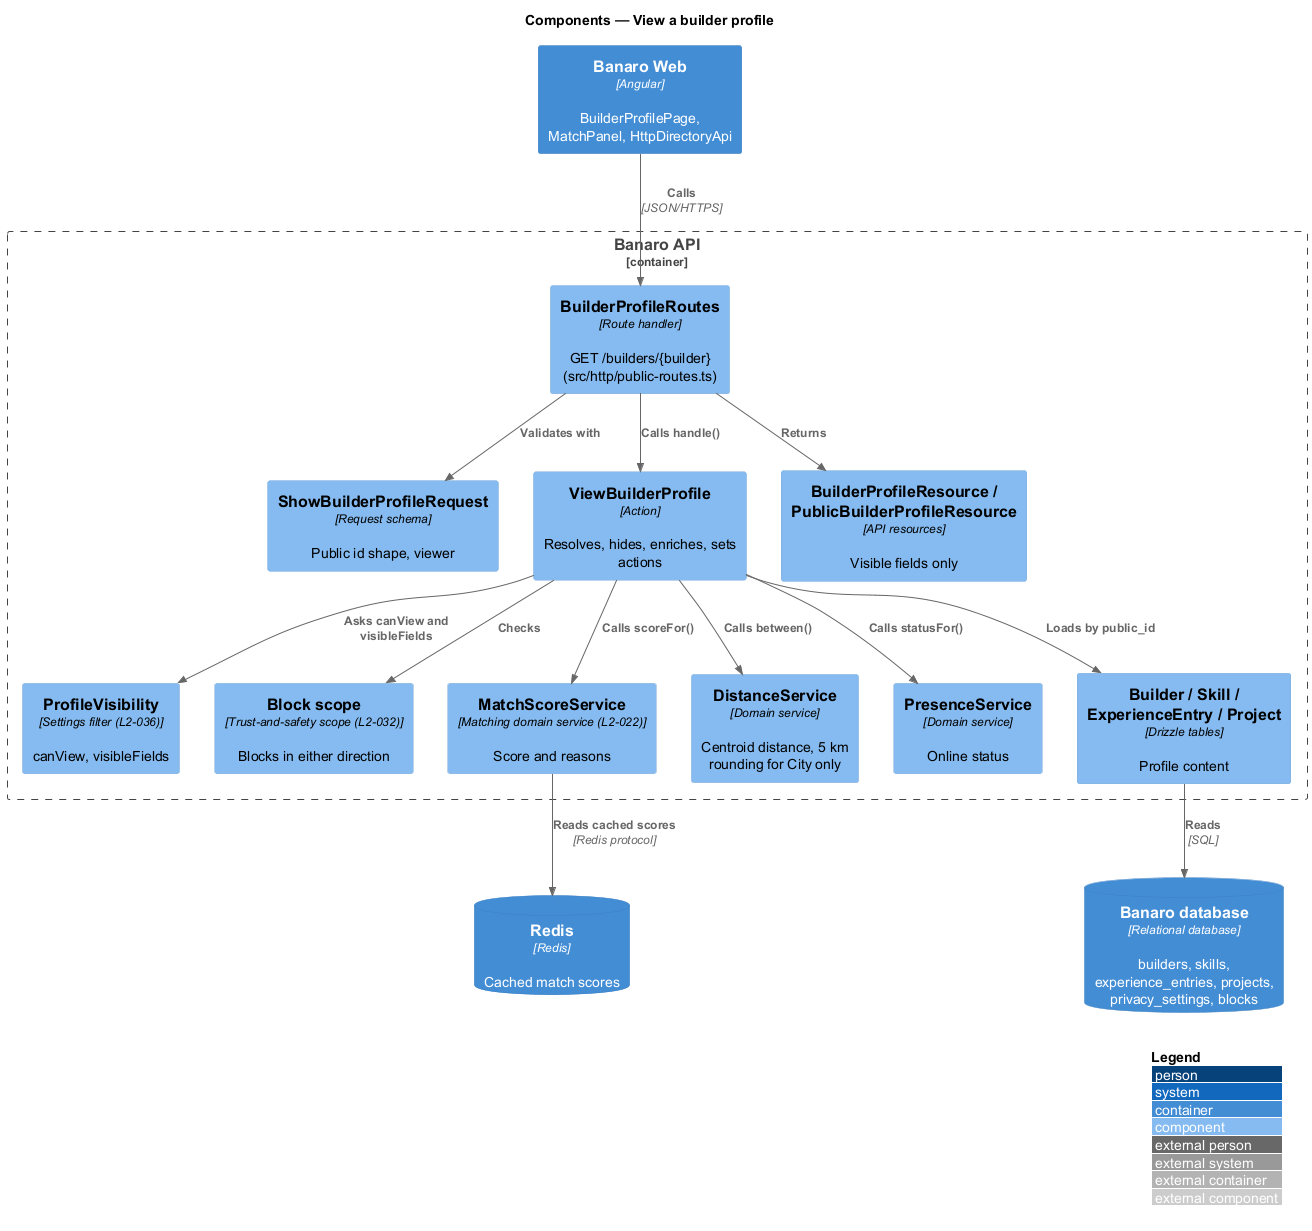

The diagram above was rendered by PlantUML. Its source (embedded in the PNG):
@startuml
!include <C4/C4_Component>
LAYOUT_WITH_LEGEND()
title Components — View a builder profile

Container(web, "Banaro Web", "Angular", "BuilderProfilePage, MatchPanel, HttpDirectoryApi")
ContainerDb(db, "Banaro database", "Relational database", "builders, skills, experience_entries, projects, privacy_settings, blocks")
ContainerDb(redis, "Redis", "Redis", "Cached match scores")

Container_Boundary(api, "Banaro API") {
  Component(ctrl, "BuilderProfileRoutes", "Route handler", "GET /builders/{builder} (src/http/public-routes.ts)")
  Component(req, "ShowBuilderProfileRequest", "Request schema", "Public id shape, viewer")
  Component(action, "ViewBuilderProfile", "Action", "Resolves, hides, enriches, sets actions")
  Component(visibility, "ProfileVisibility", "Settings filter (L2-036)", "canView, visibleFields")
  Component(blocks, "Block scope", "Trust-and-safety scope (L2-032)", "Blocks in either direction")
  Component(match, "MatchScoreService", "Matching domain service (L2-022)", "Score and reasons")
  Component(distance, "DistanceService", "Domain service", "Centroid distance, 5 km rounding for City only")
  Component(presence, "PresenceService", "Domain service", "Online status")
  Component(models, "Builder / Skill / ExperienceEntry / Project", "Drizzle tables", "Profile content")
  Component(resources, "BuilderProfileResource / PublicBuilderProfileResource", "API resources", "Visible fields only")
}

Rel(web, ctrl, "Calls", "JSON/HTTPS")
Rel(ctrl, req, "Validates with")
Rel(ctrl, action, "Calls handle()")
Rel(ctrl, resources, "Returns")
Rel(action, models, "Loads by public_id")
Rel(action, blocks, "Checks")
Rel(action, visibility, "Asks canView and visibleFields")
Rel(action, match, "Calls scoreFor()")
Rel(action, distance, "Calls between()")
Rel(action, presence, "Calls statusFor()")
Rel(match, redis, "Reads cached scores", "Redis protocol")
Rel(models, db, "Reads", "SQL")
@enduml